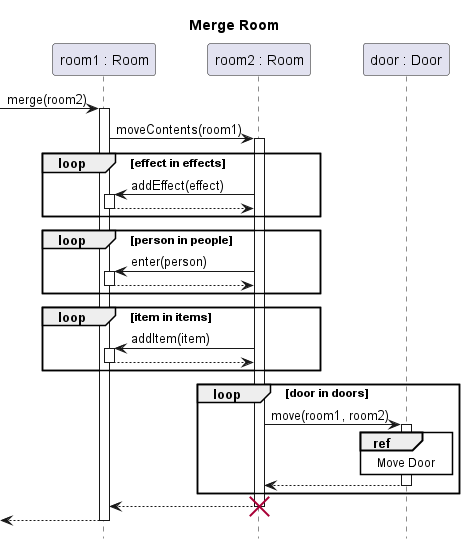

The diagram above was rendered by PlantUML. Its source (embedded in the PNG):
@startuml room-merge
title Merge Room
hide footbox
skinparam SequenceReferenceBackgroundColor white

participant "room1 : Room" as r1
participant "room2 : Room" as r2
participant "door : Door" as door

[-> r1 ++: merge(room2)
    r1 -> r2 ++: moveContents(room1)
    loop effect in effects
        r2 -> r1 ++: addEffect(effect)
        return
    end
    loop person in people
        r2 -> r1 ++: enter(person)
        return
    end
    loop item in items
        r2 -> r1 ++: addItem(item)
        return
    end
    loop door in doors
        r2 -> door ++: move(room1, room2)
            ref over door: Move Door
        return
    end
    return
destroy r2
return
@enduml